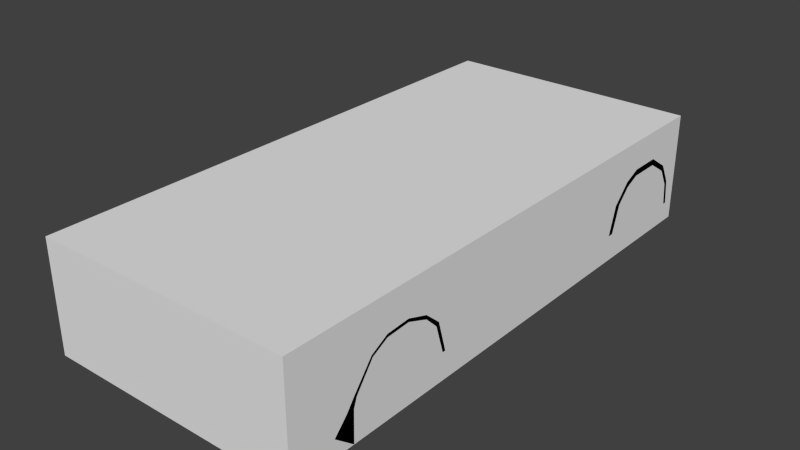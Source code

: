 # Source: rocket1_1.blend  (saved by Blender 2.81.16; exported with 4.5.12 LTS)
import bpy
from mathutils import Matrix  # noqa: F401  (used for matrix-valued properties, if any)

bpy.ops.wm.read_factory_settings(use_empty=True)
scene = bpy.context.scene
scene.name = 'Scene'

# ---- materials (node trees are filled in below, after node groups)
mat_main___eeeeee___primary = bpy.data.materials.new('main [#eeeeee] [primary]')
mat_main___eeeeee___primary.alpha_threshold = 0.0
mat_main___eeeeee___primary.use_transparent_shadow = False
mat_main___eeeeee___primary.roughness = 0.5

# ---- material node trees

# ---- world
world_world = bpy.data.worlds.new('World'); scene.world = world_world
world_world.color = (0.05088, 0.05088, 0.05088)
world_world.use_sun_shadow = False
world_world.sun_shadow_jitter_overblur = 0.0
world_world.cycles.sampling_method = 'NONE'
world_world.cycles.sample_map_resolution = 256

# ---- meshes
me_chassis = bpy.data.meshes.new('chassis')
me_chassis.from_pydata([(0.08244, 0.715, 0.4604), (0.08244, 0.715, 0.5104), (0.1127, 0.6975, 0.4604), (0.1127, 0.6975, 0.5104), (0.1127, 0.6625, 0.4604), (0.1127, 0.6625, 0.5104), (0.08244, 0.645, 0.4604), (0.08244, 0.645, 0.5104), (0.05213, 0.6625, 0.4604), (0.05213, 0.6625, 0.5104), (0.05213, 0.6975, 0.4604), (0.05213, 0.6975, 0.5104), (0.0, -0.7932, -0.06461), (0.0, -0.7932, 0.5425), (0.0, 0.8853, -0.06461), (0.0, 0.7867, 0.4562), (0.8779, -0.8694, -0.06461), (0.8779, -0.9274, 0.3064), (0.8779, 0.8853, -0.06461), (0.8779, 0.9436, 0.3015), (0.5541, 0.9436, 0.3015), (0.5541, 0.8853, -0.06461), (0.6216, -0.8694, -0.06461), (0.0, -1.799, -0.06461), (0.8779, -0.9065, 0.3234), (0.8779, 0.9011, 0.3098), (0.5541, 0.9011, 0.3353), (0.6216, -0.9065, 0.3791), (0.8779, -1.011, 0.3887), (0.6216, -1.011, 0.3887), (0.8779, -1.011, 0.415), (0.6216, -1.011, 0.415), (0.8779, -1.153, 0.4415), (0.6216, -1.153, 0.4415), (0.8779, -1.153, 0.4622), (0.6216, -1.153, 0.4622), (0.8779, -1.316, 0.432), (0.6216, -1.316, 0.432), (0.8779, -1.316, 0.4527), (0.6216, -1.316, 0.4527), (0.8779, -1.427, 0.3741), (0.6216, -1.427, 0.3741), (0.8779, -1.435, 0.3883), (0.6216, -1.435, 0.3883), (0.8779, -1.547, 0.2101), (0.6216, -1.547, 0.2101), (0.8779, -1.564, 0.2224), (0.6216, -1.564, 0.2224), (0.8779, 1.133, 0.4381), (0.5541, 1.133, 0.4381), (0.8779, 1.133, 0.4811), (0.5541, 1.133, 0.4811), (0.8779, 1.348, 0.4381), (0.5541, 1.348, 0.4381), (0.8779, 1.348, 0.4811), (0.5541, 1.348, 0.4811), (0.1807, 0.8853, -0.06461), (0.1807, -0.7932, 0.5279), (0.1807, 0.7867, 0.4562), (0.1807, -0.7932, -0.06461), (0.0, -1.799, 0.1455), (0.1807, -1.799, 0.1455), (0.1807, -1.799, -0.06461), (0.0, -2.018, -0.06461), (0.0, -2.018, 0.0485), (0.1807, -2.018, 0.0485), (0.1807, -2.018, -0.06461), (0.6216, -1.704, 0.1455), (0.6216, -1.704, -0.06461), (0.6216, -1.907, 0.0485), (0.6216, -1.907, -0.06461), (0.741, -1.67, 0.1455), (0.741, -1.67, -0.06461), (0.741, -1.849, 0.0485), (0.741, -1.849, -0.06461), (0.8779, -1.62, 0.1455), (0.8779, -1.573, -0.06461), (0.8779, -1.71, 0.0485), (0.8779, -1.71, -0.06461), (0.8779, -1.569, 0.1455), (0.5541, 1.298, 0.284), (0.4334, -0.7932, 0.3816), (0.4334, -1.757, 0.1455), (0.4334, -1.976, 0.0485), (0.4334, -1.976, -0.06461), (0.4334, -1.757, -0.06461), (0.1807, -1.272, -0.06461), (0.6216, -1.573, -0.06461), (0.6216, -1.569, 0.1455), (0.1807, -1.272, 0.29), (0.0, -1.272, -0.06461), (0.0, -1.272, 0.29), (0.4334, -1.256, 0.2743), (0.1807, -1.636, 0.1893), (0.0, -1.636, 0.1893), (0.4334, -1.6, 0.1893), (0.1807, -1.636, -0.06461), (0.0, -1.636, -0.06461), (0.1807, 1.661, 0.07573), (0.6216, -0.8694, 0.1455), (0.8779, 0.8853, 0.117), (0.8779, -0.8694, 0.117), (0.5541, 0.8853, 0.1455), (0.0, 1.661, 0.07573), (0.6216, -0.9274, 0.3064), (0.8779, 1.021, 0.4323), (0.5275, -1.013, 0.3683), (0.5275, -1.157, 0.3853), (0.5275, -1.319, 0.3701), (0.547, -1.435, 0.3268), (0.333, 1.298, 0.282), (0.5275, -0.7932, 0.3415), (0.8779, 1.035, 0.3944), (0.5541, 1.035, 0.3944), (0.5541, 1.021, 0.4445), (0.0, -0.3736, 0.6579), (0.0, 0.4657, 0.5477), (0.1807, 0.4657, 0.5441), (0.1807, 0.04605, 0.6371), (0.1807, -0.3736, 0.6469), (0.3955, 0.4657, 0.3772), (0.4431, 0.04605, 0.4072), (0.4463, -0.3736, 0.4098), (0.6216, -0.7932, 0.3614), (0.8779, -0.8471, 0.117), (0.3694, 0.7867, 0.3464), (0.8779, 1.492, 0.3466), (0.5541, 1.492, 0.3466), (0.8779, 1.505, 0.3801), (0.5541, 1.505, 0.3801), (0.8779, 1.558, 0.2265), (0.5541, 1.558, 0.2265), (0.8779, 1.582, 0.2391), (0.5541, 1.582, 0.2391), (0.5541, 1.58, 0.01957), (0.5541, 1.641, 0.01957), (0.0, 1.298, 0.282), (0.1807, 1.298, 0.282), (0.0, 1.298, -0.01694), (0.1807, 1.298, -0.01694), (0.0, 1.67, 0.01625), (0.1807, 1.67, 0.01625), (0.5541, 1.629, 0.07873), (0.8779, -0.3736, -0.06461), (0.8779, 0.04605, -0.06461), (0.8779, 0.4657, -0.06461), (0.8779, -0.3736, 0.117), (0.8779, 0.04605, 0.117), (0.8779, 0.4657, 0.117), (0.8126, -0.3736, 0.2754), (0.8126, 0.04605, 0.2754), (0.8126, 0.4657, 0.2754), (0.7153, -0.3736, 0.3285), (0.7153, 0.04605, 0.3285), (0.7153, 0.4657, 0.3285), (0.6102, -0.3736, 0.3474), (0.6102, 0.04605, 0.3474), (0.6102, 0.4657, 0.3474), (0.5239, -0.3736, 0.3474), (0.5156, 0.04605, 0.3474), (0.504, 0.4657, 0.3474), (0.5785, -1.572, 0.2148), (0.1807, -1.454, -0.06461), (0.0, -1.454, -0.06461), (0.1807, -1.454, 0.2397), (0.0, -1.454, 0.2397), (0.4334, -1.428, 0.2318), (0.4334, -1.025, 0.3279), (0.8779, -0.795, -0.06461), (0.8779, -0.795, 0.117), (0.8126, -0.795, 0.2754), (0.8779, -0.8471, -0.06461), (0.5275, -0.9075, 0.3549), (0.8245, -0.9029, 0.3487), (0.8779, 0.8434, -0.06461), (0.8779, 0.7867, 0.117), (0.8779, 0.8434, 0.117), (0.7163, 0.9011, 0.345), (0.8779, 0.7867, -0.06461), (0.8126, 0.7867, 0.2754), (0.7153, 0.7867, 0.3285), (0.6102, 0.7867, 0.3474), (0.504, 0.7867, 0.3474), (0.7163, 1.133, 0.4811), (0.7163, 1.348, 0.4811), (0.7163, 1.505, 0.3801), (0.7163, 1.021, 0.4384), (0.7163, 1.582, 0.2391), (0.4632, 1.298, 0.283), (0.3052, 1.65, 0.07673), (0.4296, 1.64, 0.07773), (0.3052, 1.66, 0.01736), (0.4296, 1.651, 0.01846), (0.3052, 0.8853, -0.06351), (0.3052, 1.298, -0.01583), (0.4296, 1.298, -0.01472), (0.4296, 0.8853, -0.0624), (0.1807, 1.587, 0.1479), (0.0, 1.587, 0.1479), (0.3149, 1.58, 0.1486), (0.4342, 1.573, 0.1496), (0.0, 1.568, 0.5781), (0.5541, 1.566, 0.1506), (0.5541, 1.298, -0.01472), (0.5541, 0.971, 0.3293), (0.4877, 0.9914, 0.3217), (0.3548, 0.9914, 0.3207), (0.1807, 0.9914, 0.3865), (0.0, 0.9914, 0.3865), (0.0, 1.494, 0.5459), (0.7745, 1.568, 0.5781), (0.7745, 1.494, 0.5459), (0.5541, -0.7932, -0.06461), (0.3052, -0.7932, -0.06351), (0.4296, -0.7932, -0.0624), (0.3052, -1.272, -0.06351), (0.3052, -1.636, -0.06351), (0.3052, -1.454, -0.06351), (0.4296, -1.272, -0.0624), (0.4296, -1.636, -0.0624), (0.4296, -1.454, -0.0624), (0.5541, -1.272, -0.06461), (0.5541, -1.636, -0.06461), (0.5541, -1.454, -0.06461), (0.6216, -1.219, 0.1455), (0.6216, -1.221, -0.06461), (0.0, 1.573, 0.5659), (0.0, 1.5, 0.5337), (0.7745, 1.573, 0.5659), (0.7745, 1.5, 0.5337), (0.0, 1.451, 0.5366), (0.7745, 1.451, 0.5366), (0.0, 1.456, 0.5244), (0.7745, 1.456, 0.5244), (0.7713, 1.592, 0.5219), (0.7713, 1.592, 0.5822), (0.7713, 1.446, 0.5822), (0.7713, 1.446, 0.5219), (0.7713, 1.554, 0.5822), (0.7863, 1.554, 0.5219), (0.7713, 1.554, 0.5219), (0.7713, 1.473, 0.5822), (0.7863, 1.473, 0.5219), (0.7713, 1.473, 0.5219), (0.7863, 1.554, 0.2876), (0.7713, 1.554, 0.2876), (0.7863, 1.473, 0.37), (0.7713, 1.473, 0.37), (0.7966, 1.446, 0.5822), (0.7966, 1.446, 0.5219), (0.7966, 1.592, 0.5822), (0.7966, 1.592, 0.5219), (0.0, -2.015, -0.04201), (0.1748, -2.015, -0.04201), (0.6012, -1.907, -0.04201), (0.7167, -1.851, -0.04201), (0.8491, -1.716, -0.04201), (0.4192, -1.974, -0.04201), (0.8648, 0.8853, -0.03737), (0.8648, -0.8694, -0.03737), (0.8648, 0.4657, -0.03737), (0.8648, 0.04605, -0.03737), (0.8648, -0.3736, -0.03737), (0.8648, -0.795, -0.03737), (0.8648, -0.8471, -0.03737), (0.8648, 0.8434, -0.03737), (0.8648, 0.7867, -0.03737), (0.1807, 1.662, 0.01625), (0.1807, 1.662, -0.04407), (0.1807, 1.052, 0.01625), (0.1807, 1.052, -0.04407), (0.191, 1.662, 0.01625), (0.191, 1.662, -0.04407), (0.191, 1.052, 0.01625), (0.191, 1.052, -0.04407), (0.2948, 1.662, 0.01625), (0.2948, 1.662, -0.04407), (0.2948, 1.052, 0.01625), (0.2948, 1.052, -0.04407), (0.3052, 1.662, 0.01625), (0.3052, 1.662, -0.04407), (0.3052, 1.052, 0.01625), (0.3052, 1.052, -0.04407), (0.5438, 1.662, 0.01625), (0.5438, 1.662, -0.04407), (0.5438, 1.052, 0.01625), (0.5438, 1.052, -0.04407), (0.5541, 1.662, 0.01625), (0.5541, 1.662, -0.04407), (0.5541, 1.052, 0.01625), (0.5541, 1.052, -0.04407), (0.8421, 0.4657, 0.117), (0.7989, 0.7867, 0.117), (0.829, 0.4657, -0.03737), (0.7858, 0.7867, -0.03737), (0.504, 0.7867, 0.3277), (0.1174, -0.3736, 0.6507), (0.09034, 0.04605, 0.6408), (0.6102, 0.7867, 0.3277), (0.0, -0.3736, 0.6815), (0.0, 0.04605, 0.6597), (0.1174, -0.3736, 0.6743), (0.09034, 0.04605, 0.6561), (0.08244, 0.8146, 0.4333), (0.08244, 0.8146, 0.4833), (0.1127, 0.7971, 0.4333), (0.1127, 0.7971, 0.4833), (0.1127, 0.7621, 0.4333), (0.1127, 0.7621, 0.4833), (0.08244, 0.7446, 0.4333), (0.08244, 0.7446, 0.4833), (0.05213, 0.7621, 0.4333), (0.05213, 0.7621, 0.4833), (0.05213, 0.7971, 0.4333), (0.05213, 0.7971, 0.4833), (0.08244, 0.9106, 0.4059), (0.08244, 0.9106, 0.4559), (0.1127, 0.8931, 0.4059), (0.1127, 0.8931, 0.4559), (0.1127, 0.8581, 0.4059), (0.1127, 0.8581, 0.4559), (0.08244, 0.8406, 0.4059), (0.08244, 0.8406, 0.4559), (0.05213, 0.8581, 0.4059), (0.05213, 0.8581, 0.4559), (0.05213, 0.8931, 0.4059), (0.05213, 0.8931, 0.4559), (0.08244, 1.01, 0.3788), (0.08244, 1.01, 0.4288), (0.1127, 0.9927, 0.3788), (0.1127, 0.9927, 0.4288), (0.1127, 0.9577, 0.3788), (0.1127, 0.9577, 0.4288), (0.08244, 0.9402, 0.3788), (0.08244, 0.9402, 0.4288), (0.05213, 0.9577, 0.3788), (0.05213, 0.9577, 0.4288), (0.05213, 0.9927, 0.3788), (0.05213, 0.9927, 0.4288), (0.3634, 1.596, 0.02423), (0.3634, 1.682, 0.02423), (0.4057, 1.596, 0.04866), (0.4057, 1.682, 0.04866), (0.4057, 1.596, 0.09752), (0.4057, 1.682, 0.09752), (0.3634, 1.596, 0.122), (0.3634, 1.682, 0.122), (0.3211, 1.596, 0.09752), (0.3211, 1.682, 0.09752), (0.3211, 1.596, 0.04866), (0.3211, 1.682, 0.04866), (0.4603, 1.596, 0.02423), (0.4603, 1.666, 0.02423), (0.5026, 1.596, 0.04866), (0.5026, 1.666, 0.04866), (0.5026, 1.596, 0.09752), (0.5026, 1.666, 0.09752), (0.4603, 1.596, 0.122), (0.4603, 1.666, 0.122), (0.418, 1.596, 0.09752), (0.418, 1.666, 0.09752), (0.418, 1.596, 0.04866), (0.418, 1.666, 0.04866), (0.0, -1.799, 0.1302), (0.1807, -1.799, 0.1302), (0.8444, 1.58, 0.03667), (0.8779, 1.576, 0.07219), (0.8462, 1.579, 0.04959), (0.8779, 1.601, 0.07219), (0.8444, 1.609, 0.03667), (0.8447, 1.607, 0.04275), (0.8569, 1.602, 0.06466)], [], [(0, 1, 3, 2), (2, 3, 5, 4), (4, 5, 7, 6), (6, 7, 9, 8), (3, 1, 11, 9, 7, 5), (8, 9, 11, 10), (10, 11, 1, 0), (317, 318, 320, 319), (176, 175, 266, 265), (264, 259, 16, 171), (263, 264, 171, 168), (117, 58, 15, 116), (105, 112, 48, 50), (28, 30, 34, 32), (32, 34, 38, 36), (30, 31, 35, 34), (29, 28, 32, 33), (34, 35, 39, 38), (33, 32, 36, 37), (36, 38, 42, 40), (38, 39, 43, 42), (37, 36, 40, 41), (40, 42, 46, 44), (42, 43, 47, 46), (41, 40, 44, 45), (50, 48, 52, 54), (113, 114, 51, 49), (186, 105, 50, 183), (112, 113, 49, 48), (54, 52, 126, 128), (49, 51, 55, 53), (183, 50, 54, 184), (48, 49, 53, 52), (24, 30, 28, 17), (31, 27, 172, 106), (139, 138, 140, 141), (12, 14, 56, 59), (82, 83, 69, 67), (97, 96, 62, 23), (60, 61, 364, 363), (37, 224, 33), (253, 252, 63, 66), (23, 62, 66, 63), (61, 60, 64, 65), (17, 104, 99), (67, 69, 73, 71), (84, 85, 68, 70), (257, 84, 70, 254), (93, 61, 82, 95), (71, 73, 77, 75), (70, 68, 72, 74), (254, 70, 74, 255), (76, 75, 77), (74, 72, 76, 78), (255, 74, 78, 256), (46, 47, 75), (76, 77, 256), (71, 47, 67), (79, 44, 46, 75), (76, 79, 75), (253, 66, 84, 257), (66, 62, 85, 84), (61, 65, 83, 82), (79, 76, 87, 88), (89, 92, 167), (44, 79, 88, 45), (224, 99, 104), (57, 13, 91, 89), (12, 59, 86, 90), (47, 71, 75), (164, 93, 95, 166), (29, 224, 104), (164, 165, 94, 93), (163, 162, 96, 97), (82, 161, 95), (104, 17, 28), (224, 225, 22, 99), (198, 197, 98, 103), (20, 19, 100, 102), (100, 176, 265, 258), (101, 17, 99), (224, 45, 88), (104, 28, 29), (19, 20, 204), (161, 82, 67), (43, 39, 108, 109), (39, 35, 107, 108), (35, 31, 106, 107), (166, 95, 161, 109), (103, 98, 141, 140), (208, 207, 137, 136), (128, 126, 130, 132), (27, 123, 111, 172), (108, 92, 166), (109, 108, 166), (108, 107, 92), (106, 167, 107), (167, 172, 81), (90, 86, 162, 163), (43, 109, 47), (177, 25, 105, 186), (26, 114, 204), (25, 19, 112, 105), (81, 122, 119, 57), (122, 121, 118, 119), (121, 120, 117, 118), (296, 115, 13), (302, 300, 299, 301), (57, 89, 81), (117, 120, 125, 58), (53, 55, 129, 127), (184, 54, 128, 185), (52, 53, 127, 126), (202, 367, 366, 130), (127, 129, 133, 131), (126, 127, 131, 130), (185, 128, 132, 187), (132, 130, 366, 368), (191, 192, 195, 194), (130, 131, 202), (187, 132, 368, 371), (142, 187, 371, 370), (142, 133, 187), (189, 191, 141, 98), (266, 260, 145, 178), (260, 261, 144, 145), (261, 262, 143, 144), (147, 148, 151, 150), (146, 147, 150, 149), (150, 151, 154, 153), (149, 150, 153, 152), (153, 154, 157, 156), (152, 153, 156, 155), (156, 157, 160, 159), (155, 156, 159, 158), (121, 122, 158, 159), (120, 121, 159, 160), (111, 158, 122, 81), (161, 47, 109), (67, 47, 161), (120, 160, 182, 125), (81, 89, 167), (89, 91, 165, 164), (29, 33, 224), (89, 164, 166, 92), (206, 205, 188, 110), (167, 106, 172), (123, 155, 158, 111), (146, 149, 170, 169), (169, 170, 124), (262, 263, 168, 143), (17, 101, 124, 24), (170, 24, 124), (149, 152, 170), (123, 170, 152), (155, 123, 152), (24, 170, 173), (27, 31, 30, 173), (258, 265, 174, 18), (172, 111, 81), (30, 24, 173), (151, 148, 175, 179), (27, 173, 170, 123), (19, 25, 176, 100), (176, 179, 175), (265, 266, 178, 174), (176, 25, 179), (177, 180, 179, 25), (13, 57, 296), (154, 151, 179, 180), (129, 185, 187, 133), (157, 154, 180, 181), (55, 184, 185, 129), (26, 177, 186, 114), (51, 183, 184, 55), (114, 186, 183, 51), (180, 177, 181), (177, 26, 181), (167, 92, 107), (142, 135, 192, 190), (190, 192, 191, 189), (200, 190, 189, 199), (197, 137, 110, 199), (206, 110, 137, 207), (14, 138, 139, 56), (141, 191, 194, 139), (194, 195, 196, 193), (139, 194, 193, 56), (131, 133, 202), (142, 202, 133), (98, 197, 199, 189), (188, 200, 199, 110), (136, 137, 197, 198), (365, 367, 202, 134), (204, 20, 80), (200, 188, 80, 202), (190, 200, 202, 142), (102, 80, 20), (102, 21, 203, 80), (181, 26, 182), (204, 112, 19), (112, 204, 113), (114, 113, 204), (125, 206, 207, 58), (125, 182, 205, 206), (15, 58, 207, 208), (205, 182, 26, 204), (205, 204, 80, 188), (370, 369, 135, 142), (134, 202, 80, 203), (135, 134, 192), (192, 134, 203, 195), (21, 196, 195, 203), (209, 211, 210, 201), (96, 162, 217, 216), (193, 196, 214, 213), (196, 21, 212, 214), (56, 193, 213, 59), (162, 86, 215, 217), (219, 85, 216), (86, 59, 213, 215), (216, 217, 220, 219), (217, 215, 218, 220), (215, 213, 214, 218), (220, 218, 221, 223), (219, 220, 223, 222), (218, 214, 212, 221), (85, 62, 216), (96, 216, 62), (219, 222, 85), (68, 85, 222), (222, 87, 68), (72, 68, 87), (76, 72, 87), (88, 87, 225, 224), (222, 223, 87), (221, 225, 87, 223), (22, 225, 221, 212), (22, 212, 168), (168, 171, 22), (174, 21, 18), (171, 16, 22), (174, 178, 21), (21, 178, 145), (227, 226, 228, 229), (212, 21, 144), (143, 212, 144), (168, 212, 143), (21, 145, 144), (201, 210, 228, 226), (209, 227, 232, 230), (209, 201, 226, 227), (231, 230, 232, 233), (227, 229, 233, 232), (211, 209, 230, 231), (240, 238, 235, 234), (243, 241, 238, 240), (242, 243, 247, 246), (237, 236, 241, 243), (246, 247, 245, 244), (239, 242, 246, 244), (240, 239, 244, 245), (243, 240, 245, 247), (248, 249, 251, 250), (224, 37, 41), (41, 45, 224), (65, 253, 257, 83), (73, 255, 256, 77), (69, 254, 255, 73), (83, 257, 254, 69), (65, 64, 252, 253), (78, 76, 256), (146, 169, 263, 262), (147, 146, 262, 261), (148, 147, 291), (260, 266, 294, 293), (169, 124, 264, 263), (124, 101, 259, 264), (18, 21, 258), (21, 102, 100, 258), (16, 259, 22), (22, 259, 101, 99), (270, 268, 272, 274), (273, 274, 272, 271), (268, 267, 271, 272), (267, 269, 273, 271), (269, 267, 268, 270), (274, 273, 269, 270), (278, 276, 280, 282), (281, 282, 280, 279), (276, 275, 279, 280), (275, 277, 281, 279), (277, 275, 276, 278), (282, 281, 277, 278), (286, 284, 288, 290), (289, 290, 288, 287), (284, 283, 287, 288), (283, 285, 289, 287), (285, 283, 284, 286), (290, 289, 285, 286), (292, 291, 293, 294), (175, 148, 291, 292), (266, 175, 292, 294), (160, 157, 298, 295), (291, 147, 261, 293), (157, 181, 298), (181, 182, 295, 298), (261, 260, 293), (182, 160, 295), (119, 296, 57), (302, 297, 116), (115, 296, 301, 299), (297, 118, 117), (117, 116, 297), (302, 116, 300), (297, 296, 119, 118), (296, 297, 302, 301), (303, 304, 306, 305), (305, 306, 308, 307), (307, 308, 310, 309), (309, 310, 312, 311), (306, 304, 314, 312, 310, 308), (311, 312, 314, 313), (313, 314, 304, 303), (315, 316, 318, 317), (319, 320, 322, 321), (321, 322, 324, 323), (318, 316, 326, 324, 322, 320), (323, 324, 326, 325), (325, 326, 316, 315), (327, 328, 330, 329), (329, 330, 332, 331), (331, 332, 334, 333), (333, 334, 336, 335), (330, 328, 338, 336, 334, 332), (335, 336, 338, 337), (337, 338, 328, 327), (339, 340, 342, 341), (341, 342, 344, 343), (343, 344, 346, 345), (345, 346, 348, 347), (342, 340, 350, 348, 346, 344), (347, 348, 350, 349), (349, 350, 340, 339), (351, 352, 354, 353), (353, 354, 356, 355), (355, 356, 358, 357), (357, 358, 360, 359), (354, 352, 362, 360, 358, 356), (359, 360, 362, 361), (361, 362, 352, 351), (93, 94, 363, 364), (61, 93, 364), (365, 366, 367), (368, 369, 370, 371), (365, 369, 368, 366), (365, 134, 135, 369), (234, 235, 250, 251), (240, 234, 251), (240, 251, 249), (243, 240, 249), (237, 243, 249), (237, 249, 248), (236, 237, 248), (235, 238, 250), (238, 241, 248), (241, 236, 248), (238, 248, 250)])
me_chassis.materials.append(mat_main___eeeeee___primary)
me_chassis.use_remesh_preserve_volume = False
me_chassis.use_remesh_preserve_attributes = False
me_chassis.use_mirror_vertex_groups = False
me_chassis.update()
me_collision = bpy.data.meshes.new('collision')
me_collision.from_pydata([(-0.8779, -2.018, -0.06461), (-0.8779, -2.018, 0.6815), (-0.8779, 1.682, 0.6815), (-0.8779, 1.682, -0.06461), (0.8779, -2.018, -0.06461), (0.8779, -2.018, 0.6815), (0.8779, 1.682, 0.6815), (0.8779, 1.682, -0.06461)], [], [(5, 6, 2), (1, 2, 3), (5, 2, 1), (1, 3, 0), (2, 6, 7), (2, 7, 3), (3, 7, 4), (3, 4, 0), (7, 6, 5), (7, 5, 4), (4, 5, 1), (4, 1, 0)])
me_collision.materials.append(None)
me_collision.use_remesh_preserve_volume = False
me_collision.use_remesh_preserve_attributes = False
me_collision.use_mirror_vertex_groups = False
me_collision.update()

# ---- objects
ob_chassis = bpy.data.objects.new('chassis', me_chassis)
ob_collision = bpy.data.objects.new('collision', me_collision)
ob_wheel_fl = bpy.data.objects.new('wheel_fl', None)
ob_wheel_fr = bpy.data.objects.new('wheel_fr', None)
ob_wheel_rl = bpy.data.objects.new('wheel_rl', None)
ob_wheel_rr = bpy.data.objects.new('wheel_rr', None)

# ---- transforms, parenting, visibility, modifiers, constraints
ob_chassis.location = (0.0, 0.0, 0.0)
ob_chassis.lineart.crease_threshold = 0.0
_m = ob_chassis.modifiers.new('Mirror', 'MIRROR')
ob_collision.location = (0.0, 0.0, 0.0)
ob_collision.lineart.crease_threshold = 0.0
ob_wheel_fl.location = (0.7193, -1.236, 0.04515)
ob_wheel_fl.empty_image_offset = (0.0, 0.0)
ob_wheel_fl.lineart.crease_threshold = 0.0
ob_wheel_fr.location = (-0.7193, -1.236, 0.04515)
ob_wheel_fr.empty_image_offset = (0.0, 0.0)
ob_wheel_fr.lineart.crease_threshold = 0.0
ob_wheel_rl.location = (0.7193, 1.248, 0.04515)
ob_wheel_rl.empty_image_offset = (0.0, 0.0)
ob_wheel_rl.lineart.crease_threshold = 0.0
ob_wheel_rr.location = (-0.7193, 1.248, 0.04515)
ob_wheel_rr.empty_image_offset = (0.0, 0.0)
ob_wheel_rr.lineart.crease_threshold = 0.0

# ---- collection membership
scene.collection.objects.link(ob_chassis)
scene.collection.objects.link(ob_collision)
scene.collection.objects.link(ob_wheel_fl)
scene.collection.objects.link(ob_wheel_fr)
scene.collection.objects.link(ob_wheel_rl)
scene.collection.objects.link(ob_wheel_rr)

# ---- scene / render settings (as saved in the file)
scene.frame_start = 1; scene.frame_end = 250; scene.frame_set(1)
scene.render.engine = 'BLENDER_EEVEE_NEXT'
scene.render.resolution_percentage = 50
scene.render.dither_intensity = 0.0
scene.cycles.use_denoising = False
scene.cycles.samples = 10
scene.cycles.sampling_pattern = 'TABULATED_SOBOL'
scene.cycles.light_sampling_threshold = 0.0
scene.cycles.use_adaptive_sampling = False
scene.cycles.use_light_tree = False
scene.cycles.blur_glossy = 0.0
scene.cycles.pixel_filter_type = 'GAUSSIAN'
scene.cycles.sample_clamp_indirect = 0.0
scene.view_settings.view_transform = 'Standard'
bpy.context.view_layer.update()

# ---- added for rendering (the .blend has no active camera and no usable light): camera, sun
cam_auto = bpy.data.cameras.new('AutoCamera')
cam_auto.lens = 50.0
cam_auto.sensor_width = 36.0
cam_auto.clip_end = 1000.0
ob_auto_camera = bpy.data.objects.new('AutoCamera', cam_auto)
scene.collection.objects.link(ob_auto_camera)
ob_auto_camera.location = (3.85201, -4.79038, 3.39003)
ob_auto_camera.rotation_euler = (1.09748, -7.21219e-08, 0.694738)
scene.camera = ob_auto_camera
light_auto_sun = bpy.data.lights.new('AutoSun', 'SUN')
light_auto_sun.energy = 3.0
light_auto_sun.angle = 0.0523599
ob_auto_sun = bpy.data.objects.new('AutoSun', light_auto_sun)
scene.collection.objects.link(ob_auto_sun)
ob_auto_sun.rotation_euler = (0.872665, 0.174533, 0.523599)
bpy.context.view_layer.update()
